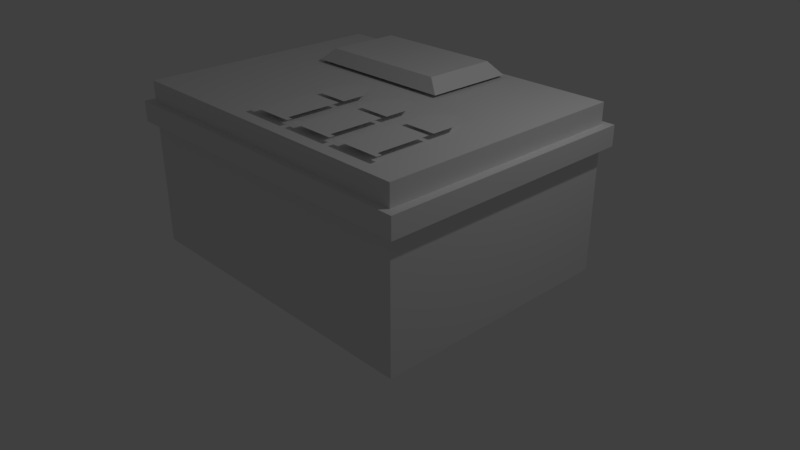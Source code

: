 # Source: bullets_ammo.blend  (saved by Blender 2.78.0; exported with 4.5.12 LTS)
import bpy
from mathutils import Matrix  # noqa: F401  (used for matrix-valued properties, if any)

bpy.ops.wm.read_factory_settings(use_empty=True)
scene = bpy.context.scene
scene.name = 'Scene'

# ---- collections
col_collection_1 = bpy.data.collections.new('Collection 1'); scene.collection.children.link(col_collection_1)

# ---- materials (node trees are filled in below, after node groups)
mat_vc = bpy.data.materials.new('vc')
mat_vc.alpha_threshold = 0.0
mat_vc.use_transparent_shadow = False
mat_vc.roughness = 0.5
mat_vc.line_color = (0.0, 0.0, 0.0, 1.0)

# ---- material node trees

# ---- world
world_world = bpy.data.worlds.new('World'); scene.world = world_world
world_world.color = (0.05088, 0.05088, 0.05088)
world_world.use_sun_shadow = False
world_world.sun_shadow_jitter_overblur = 0.0
world_world.cycles.sampling_method = 'MANUAL'

# ---- cameras
cam_camera = bpy.data.cameras.new('Camera')
cam_camera.clip_end = 100.0
cam_camera.lens = 35.0
cam_camera.sensor_width = 32.0
cam_camera.sensor_height = 18.0
cam_camera.ortho_scale = 7.314
cam_camera.dof.focus_distance = 0.0
cam_camera.dof.aperture_fstop = 128.0

# ---- lights
light_lamp = bpy.data.lights.new('Lamp', 'POINT')
light_lamp.transmission_factor = 0.0
light_lamp.cutoff_distance = 30.0
light_lamp.energy = 100.0
light_lamp.shadow_buffer_clip_start = 1.001
light_lamp.shadow_soft_size = 0.1
light_lamp.shadow_maximum_resolution = 0.006
light_lamp.use_absolute_resolution = True

# ---- meshes
me_cube = bpy.data.meshes.new('Cube')
me_cube.from_pydata([(1.406, 1.393, -1.017), (1.406, -1.353, -1.017), (-1.341, -1.353, -1.017), (-1.341, 1.393, -1.017), (1.205, 0.1167, 1.73), (1.205, -1.242, 1.73), (-0.2277, -1.242, 1.73), (-0.2277, 0.1167, 1.73), (1.103, -0.5486, 1.819), (0.7905, -0.4914, 1.819), (1.103, -1.126, 1.819), (0.7905, -0.2477, 1.819), (0.7905, -0.5486, 1.819), (1.103, -0.4914, 1.819), (0.7905, -1.126, 1.819), (1.103, -0.2477, 1.819), (1.103, -1.183, 1.819), (0.7905, -1.183, 1.819), (0.7459, -1.126, 1.819), (0.7459, -1.183, 1.819), (1.147, -1.126, 1.819), (1.147, -1.183, 1.819), (1.481, 1.469, 1.059), (1.481, -1.428, 1.059), (-1.416, -1.428, 1.059), (-1.416, 1.469, 1.059), (1.481, 1.469, 1.392), (1.481, -1.428, 1.392), (-1.416, -1.428, 1.392), (-1.416, 1.469, 1.392), (1.406, 1.393, 1.73), (1.406, -1.353, 1.73), (-1.341, 1.393, 1.73), (-1.341, -1.353, 1.73), (0.5025, 1.293, 1.775), (0.5025, 0.3032, 1.775), (-0.8443, 0.3032, 1.775), (-0.8443, 1.293, 1.775), (0.389, 1.202, 1.973), (0.389, 0.3946, 1.973), (-0.7308, 1.202, 1.973), (-0.7308, 0.3946, 1.973), (0.8879, -0.03953, 1.819), (1.005, -0.03953, 1.819), (0.648, -0.5486, 1.819), (0.3358, -0.4914, 1.819), (0.648, -1.126, 1.819), (0.3358, -0.2477, 1.819), (0.3358, -0.5486, 1.819), (0.648, -0.4914, 1.819), (0.3358, -1.126, 1.819), (0.648, -0.2477, 1.819), (0.648, -1.183, 1.819), (0.3358, -1.183, 1.819), (0.2912, -1.126, 1.819), (0.2912, -1.183, 1.819), (0.6926, -1.126, 1.819), (0.6926, -1.183, 1.819), (0.4333, -0.03953, 1.819), (0.5506, -0.03953, 1.819), (0.1934, -0.5486, 1.819), (-0.1188, -0.4914, 1.819), (0.1934, -1.126, 1.819), (-0.1188, -0.2477, 1.819), (-0.1188, -0.5486, 1.819), (0.1934, -0.4914, 1.819), (-0.1188, -1.126, 1.819), (0.1934, -0.2477, 1.819), (0.1934, -1.183, 1.819), (-0.1188, -1.183, 1.819), (-0.1634, -1.126, 1.819), (-0.1634, -1.183, 1.819), (0.238, -1.126, 1.819), (0.238, -1.183, 1.819), (-0.0214, -0.03953, 1.819), (0.09594, -0.03953, 1.819)], [], [(0, 1, 2, 3), (4, 7, 6, 5), (0, 30, 31, 1), (1, 31, 33, 2), (2, 33, 32, 3), (30, 0, 3, 32), (10, 16, 21, 20), (10, 14, 17, 16), (8, 12, 14, 10), (17, 14, 18, 19), (15, 11, 9, 13), (22, 23, 24, 25), (26, 29, 28, 27), (22, 26, 27, 23), (23, 27, 28, 24), (24, 28, 29, 25), (26, 22, 25, 29), (4, 5, 31, 30), (7, 4, 30, 32), (5, 6, 33, 31), (6, 7, 32, 33), (38, 40, 41, 39), (36, 35, 39, 41), (35, 34, 38, 39), (37, 36, 41, 40), (34, 37, 40, 38), (11, 15, 43, 42), (46, 52, 57, 56), (46, 50, 53, 52), (44, 48, 50, 46), (53, 50, 54, 55), (51, 47, 45, 49), (47, 51, 59, 58), (62, 68, 73, 72), (62, 66, 69, 68), (60, 64, 66, 62), (69, 66, 70, 71), (67, 63, 61, 65), (63, 67, 75, 74)])
_ca = me_cube.color_attributes.new('Col', 'BYTE_COLOR', 'CORNER')
_ca.data.foreach_set('color', [0.07227, 0.08438, 0.01681, 1.0, 0.07227, 0.08438, 0.01681, 1.0, 0.07227, 0.08438, 0.01681, 1.0, 0.07227, 0.08438, 0.01681, 1.0, 0.04374, 0.04092, 0.02843, 1.0, 0.04374, 0.04092, 0.02843, 1.0, 0.04374, 0.04092, 0.02843, 1.0, 0.04374, 0.04092, 0.02843, 1.0, 0.02732, 0.02122, 0.01681, 1.0, 0.09531, 0.07227, 0.05613, 1.0, 0.09531, 0.07227, 0.05613, 1.0, 0.02732, 0.02122, 0.01681, 1.0, 0.02732, 0.02122, 0.01681, 1.0, 0.09531, 0.07227, 0.05613, 1.0, 0.09531, 0.07227, 0.05613, 1.0, 0.02732, 0.02122, 0.01681, 1.0, 0.02732, 0.02122, 0.01681, 1.0, 0.09531, 0.07227, 0.05613, 1.0, 0.09531, 0.07227, 0.05613, 1.0, 0.02732, 0.02122, 0.01681, 1.0, 0.09531, 0.07227, 0.05613, 1.0, 0.02732, 0.02122, 0.01681, 1.0, 0.02732, 0.02122, 0.01681, 1.0, 0.09531, 0.07227, 0.05613, 1.0, 0.8308, 0.5089, 0.1651, 1.0, 0.8308, 0.5089, 0.1651, 1.0, 0.8308, 0.5089, 0.1651, 1.0, 0.8308, 0.5089, 0.1651, 1.0, 0.8308, 0.5089, 0.1651, 1.0, 0.8308, 0.5089, 0.1651, 1.0, 0.8308, 0.5089, 0.1651, 1.0, 0.8308, 0.5089, 0.1651, 1.0, 0.8308, 0.5972, 0.314, 1.0, 0.8308, 0.5972, 0.314, 1.0, 0.8308, 0.5089, 0.1651, 1.0, 0.8308, 0.5089, 0.1651, 1.0, 0.8308, 0.5089, 0.1651, 1.0, 0.8308, 0.5089, 0.1651, 1.0, 0.8308, 0.5089, 0.1651, 1.0, 0.8308, 0.5089, 0.1651, 1.0, 0.6939, 0.3419, 0.1441, 1.0, 0.6939, 0.3419, 0.1441, 1.0, 0.6939, 0.314, 0.1119, 1.0, 0.6939, 0.314, 0.1119, 1.0, 0.07227, 0.08438, 0.01681, 1.0, 0.07227, 0.08438, 0.01681, 1.0, 0.07227, 0.08438, 0.01681, 1.0, 0.07227, 0.08438, 0.01681, 1.0, 0.2623, 0.2462, 0.1356, 1.0, 0.2623, 0.2462, 0.1356, 1.0, 0.2623, 0.2462, 0.1356, 1.0, 0.2623, 0.2462, 0.1356, 1.0, 0.2623, 0.2462, 0.1356, 1.0, 0.2623, 0.2462, 0.1356, 1.0, 0.2623, 0.2462, 0.1356, 1.0, 0.2623, 0.2462, 0.1356, 1.0, 0.2623, 0.2462, 0.1356, 1.0, 0.2623, 0.2462, 0.1356, 1.0, 0.2623, 0.2462, 0.1356, 1.0, 0.2423, 0.2307, 0.1221, 1.0, 0.2423, 0.2307, 0.1221, 1.0, 0.2623, 0.2462, 0.1356, 1.0, 0.2623, 0.2462, 0.1356, 1.0, 0.2623, 0.2462, 0.1356, 1.0, 0.2623, 0.2462, 0.1356, 1.0, 0.2623, 0.2462, 0.1356, 1.0, 0.2623, 0.2462, 0.1356, 1.0, 0.2623, 0.2462, 0.1356, 1.0, 0.09531, 0.07227, 0.05613, 1.0, 0.09531, 0.07227, 0.05613, 1.0, 0.09531, 0.07227, 0.05613, 1.0, 0.09531, 0.07227, 0.05613, 1.0, 0.09531, 0.07227, 0.05613, 1.0, 0.09531, 0.07227, 0.05613, 1.0, 0.09531, 0.07227, 0.05613, 1.0, 0.09531, 0.07227, 0.05613, 1.0, 0.09531, 0.07227, 0.05613, 1.0, 0.09531, 0.07227, 0.05613, 1.0, 0.09531, 0.07227, 0.05613, 1.0, 0.09531, 0.07227, 0.05613, 1.0, 0.09531, 0.07227, 0.05613, 1.0, 0.09531, 0.07227, 0.05613, 1.0, 0.09531, 0.07227, 0.05613, 1.0, 0.09531, 0.07227, 0.05613, 1.0, 0.3515, 0.3005, 0.2874, 1.0, 0.624, 0.5271, 0.5149, 1.0, 0.624, 0.5271, 0.5149, 1.0, 0.5906, 0.4969, 0.4851, 1.0, 0.02217, 0.02122, 0.01521, 1.0, 0.02217, 0.02122, 0.01521, 1.0, 0.02217, 0.02122, 0.01521, 1.0, 0.02217, 0.02122, 0.01521, 1.0, 0.02217, 0.02122, 0.01521, 1.0, 0.02217, 0.02122, 0.01521, 1.0, 0.02217, 0.02122, 0.01521, 1.0, 0.02217, 0.02122, 0.01521, 1.0, 0.02217, 0.02122, 0.01521, 1.0, 0.02217, 0.02122, 0.01521, 1.0, 0.02217, 0.02122, 0.01521, 1.0, 0.02217, 0.02122, 0.01521, 1.0, 0.02217, 0.02122, 0.01521, 1.0, 0.02217, 0.02122, 0.01521, 1.0, 0.02217, 0.02122, 0.01521, 1.0, 0.02217, 0.02122, 0.01521, 1.0, 0.6939, 0.3419, 0.1441, 1.0, 0.6939, 0.3419, 0.1441, 1.0, 0.6939, 0.5333, 0.3613, 1.0, 0.6939, 0.5333, 0.3613, 1.0, 0.8308, 0.5089, 0.1651, 1.0, 0.8308, 0.5089, 0.1651, 1.0, 0.8308, 0.5089, 0.1651, 1.0, 0.8308, 0.5089, 0.1651, 1.0, 0.8308, 0.5089, 0.1651, 1.0, 0.8308, 0.5089, 0.1651, 1.0, 0.8308, 0.5089, 0.1651, 1.0, 0.8308, 0.5089, 0.1651, 1.0, 0.8308, 0.5972, 0.314, 1.0, 0.8308, 0.5972, 0.314, 1.0, 0.8308, 0.5089, 0.1651, 1.0, 0.8308, 0.5089, 0.1651, 1.0, 0.8308, 0.5089, 0.1651, 1.0, 0.8308, 0.5089, 0.1651, 1.0, 0.8308, 0.5089, 0.1651, 1.0, 0.8308, 0.5089, 0.1651, 1.0, 0.6939, 0.3419, 0.1441, 1.0, 0.6939, 0.3419, 0.1441, 1.0, 0.6939, 0.314, 0.1119, 1.0, 0.6939, 0.314, 0.1119, 1.0, 0.6939, 0.3419, 0.1441, 1.0, 0.6939, 0.3419, 0.1441, 1.0, 0.6939, 0.5333, 0.3613, 1.0, 0.6939, 0.5333, 0.3613, 1.0, 0.8308, 0.5089, 0.1651, 1.0, 0.8308, 0.5089, 0.1651, 1.0, 0.8308, 0.5089, 0.1651, 1.0, 0.8308, 0.5089, 0.1651, 1.0, 0.8308, 0.5089, 0.1651, 1.0, 0.8308, 0.5089, 0.1651, 1.0, 0.8308, 0.5089, 0.1651, 1.0, 0.8308, 0.5089, 0.1651, 1.0, 0.8308, 0.5972, 0.314, 1.0, 0.8308, 0.5972, 0.314, 1.0, 0.8308, 0.5089, 0.1651, 1.0, 0.8308, 0.5089, 0.1651, 1.0, 0.8308, 0.5089, 0.1651, 1.0, 0.8308, 0.5089, 0.1651, 1.0, 0.8308, 0.5089, 0.1651, 1.0, 0.8308, 0.5089, 0.1651, 1.0, 0.6939, 0.3419, 0.1441, 1.0, 0.6939, 0.3419, 0.1441, 1.0, 0.6939, 0.314, 0.1119, 1.0, 0.6939, 0.314, 0.1119, 1.0, 0.6939, 0.3419, 0.1441, 1.0, 0.6939, 0.3419, 0.1441, 1.0, 0.6939, 0.5333, 0.3613, 1.0, 0.6939, 0.5333, 0.3613, 1.0])
me_cube.materials.append(mat_vc)
me_cube.use_remesh_preserve_volume = False
me_cube.use_remesh_preserve_attributes = False
me_cube.use_mirror_vertex_groups = False
me_cube.use_paint_bone_selection = False
me_cube.use_paint_mask = True
me_cube.update()

# ---- objects
ob_cube = bpy.data.objects.new('Cube', me_cube)
ob_lamp = bpy.data.objects.new('Lamp', light_lamp)
ob_camera = bpy.data.objects.new('Camera', cam_camera)

# ---- transforms, parenting, visibility, modifiers, constraints
ob_cube.location = (0.0, 0.0, 0.8158)
ob_cube.scale = (1.54, 1.201, 0.7899)
ob_cube.lock_rotations_4d = False
ob_cube.empty_display_type = 'ARROWS'
ob_cube.lineart.crease_threshold = 0.0
ob_lamp.location = (4.076, 1.005, 5.904)
ob_lamp.rotation_euler = (0.6503, 0.05522, 1.866)
ob_lamp.lock_rotations_4d = False
ob_lamp.empty_display_type = 'ARROWS'
ob_lamp.color = (0.0, 0.0, 0.0, 0.0)
ob_lamp.lineart.crease_threshold = 0.0
ob_camera.location = (7.481, -6.508, 5.344)
ob_camera.rotation_euler = (1.109, 0.0, 0.8149)
ob_camera.lock_rotations_4d = False
ob_camera.empty_display_type = 'ARROWS'
ob_camera.color = (0.0, 0.0, 0.0, 0.0)
ob_camera.display_type = 'WIRE'
ob_camera.lineart.crease_threshold = 0.0

# ---- collection membership
col_collection_1.objects.link(ob_cube)
col_collection_1.objects.link(ob_lamp)
col_collection_1.objects.link(ob_camera)

# ---- scene / render settings (as saved in the file)
scene.camera = ob_camera
scene.frame_start = 1; scene.frame_end = 250; scene.frame_set(1)
scene.render.engine = 'BLENDER_EEVEE_NEXT'
scene.render.resolution_percentage = 50
scene.render.dither_intensity = 0.0
scene.cycles.use_denoising = False
scene.cycles.samples = 128
scene.cycles.sampling_pattern = 'TABULATED_SOBOL'
scene.cycles.light_sampling_threshold = 0.0
scene.cycles.use_adaptive_sampling = False
scene.cycles.use_light_tree = False
scene.cycles.blur_glossy = 0.0
scene.cycles.sample_clamp_indirect = 0.0
scene.view_settings.view_transform = 'Standard'
bpy.context.view_layer.update()
